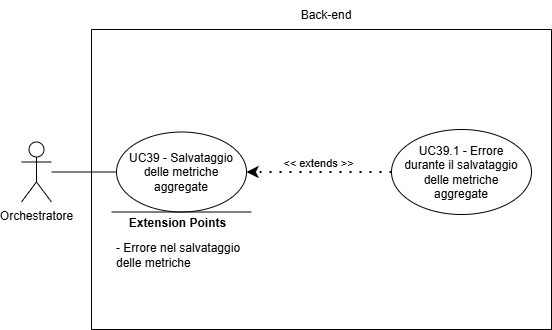

The diagram above was exported from draw.io. Its source (the exported page's mxGraphModel, read from the mxfile embedded in the PNG):
<mxGraphModel dx="809" dy="843" grid="1" gridSize="10" guides="1" tooltips="1" connect="1" arrows="1" fold="1" page="1" pageScale="1" pageWidth="827" pageHeight="1169" math="0" shadow="0">
  <root>
    <mxCell id="0" />
    <mxCell id="1" parent="0" />
    <mxCell id="_rhjOmhj9qkal5ieOYzh-1" value="Orchestratore" style="shape=umlActor;verticalLabelPosition=bottom;verticalAlign=top;html=1;outlineConnect=0;" vertex="1" parent="1">
      <mxGeometry x="160" y="282.5" width="30" height="60" as="geometry" />
    </mxCell>
    <mxCell id="_rhjOmhj9qkal5ieOYzh-4" value="" style="swimlane;startSize=0;" vertex="1" parent="1">
      <mxGeometry x="230" y="170" width="460" height="300" as="geometry">
        <mxRectangle x="310" y="350" width="50" height="40" as="alternateBounds" />
      </mxGeometry>
    </mxCell>
    <mxCell id="_rhjOmhj9qkal5ieOYzh-6" value="" style="ellipse;whiteSpace=wrap;html=1;" vertex="1" parent="_rhjOmhj9qkal5ieOYzh-4">
      <mxGeometry x="25" y="102.5" width="130" height="80" as="geometry" />
    </mxCell>
    <mxCell id="_rhjOmhj9qkal5ieOYzh-7" value="" style="ellipse;whiteSpace=wrap;html=1;" vertex="1" parent="_rhjOmhj9qkal5ieOYzh-4">
      <mxGeometry x="300" y="100" width="140" height="85" as="geometry" />
    </mxCell>
    <mxCell id="_rhjOmhj9qkal5ieOYzh-9" value="" style="endArrow=none;html=1;rounded=0;" edge="1" parent="_rhjOmhj9qkal5ieOYzh-4">
      <mxGeometry width="50" height="50" relative="1" as="geometry">
        <mxPoint x="20" y="182.5" as="sourcePoint" />
        <mxPoint x="160" y="182.5" as="targetPoint" />
        <Array as="points" />
      </mxGeometry>
    </mxCell>
    <mxCell id="_rhjOmhj9qkal5ieOYzh-10" value="&lt;b&gt;&lt;font style=&quot;font-size: 12px;&quot;&gt;Extension Points&lt;/font&gt;&lt;/b&gt;" style="edgeLabel;html=1;align=center;verticalAlign=middle;resizable=0;points=[];" vertex="1" connectable="0" parent="_rhjOmhj9qkal5ieOYzh-9">
      <mxGeometry x="0.6462" relative="1" as="geometry">
        <mxPoint x="-50" y="11" as="offset" />
      </mxGeometry>
    </mxCell>
    <mxCell id="_rhjOmhj9qkal5ieOYzh-11" value="&lt;font style=&quot;font-size: 12px;&quot;&gt;- Errore nel salvataggio delle metriche&lt;/font&gt;" style="text;html=1;align=left;verticalAlign=middle;whiteSpace=wrap;rounded=0;" vertex="1" parent="_rhjOmhj9qkal5ieOYzh-4">
      <mxGeometry x="22.5" y="210.5" width="135" height="30" as="geometry" />
    </mxCell>
    <mxCell id="_rhjOmhj9qkal5ieOYzh-12" value="&lt;div style=&quot;&quot;&gt;&lt;span style=&quot;background-color: transparent; color: light-dark(rgb(0, 0, 0), rgb(255, 255, 255));&quot;&gt;UC39 - Salvataggio delle metriche aggregate&lt;/span&gt;&lt;/div&gt;" style="text;html=1;align=center;verticalAlign=middle;whiteSpace=wrap;rounded=0;" vertex="1" parent="_rhjOmhj9qkal5ieOYzh-4">
      <mxGeometry x="35" y="107.5" width="110" height="70" as="geometry" />
    </mxCell>
    <mxCell id="_rhjOmhj9qkal5ieOYzh-13" value="UC39.1 - Errore durante il salvataggio delle metriche aggregate" style="text;html=1;align=center;verticalAlign=middle;whiteSpace=wrap;rounded=0;" vertex="1" parent="_rhjOmhj9qkal5ieOYzh-4">
      <mxGeometry x="305" y="107.5" width="130" height="70" as="geometry" />
    </mxCell>
    <mxCell id="_rhjOmhj9qkal5ieOYzh-17" value="&amp;lt;&amp;lt; extends &amp;gt;&amp;gt;" style="endArrow=classic;startArrow=none;endFill=1;startFill=0;html=1;verticalAlign=bottom;dashed=1;labelBackgroundColor=none;rounded=0;dashPattern=1 4;curved=0;endSize=6;strokeWidth=2;exitX=0;exitY=0.5;exitDx=0;exitDy=0;entryX=1;entryY=0.5;entryDx=0;entryDy=0;" edge="1" parent="_rhjOmhj9qkal5ieOYzh-4" source="_rhjOmhj9qkal5ieOYzh-7" target="_rhjOmhj9qkal5ieOYzh-6">
      <mxGeometry width="160" relative="1" as="geometry">
        <mxPoint x="-45" y="517.5" as="sourcePoint" />
        <mxPoint x="185" y="517.5" as="targetPoint" />
        <Array as="points" />
      </mxGeometry>
    </mxCell>
    <mxCell id="_rhjOmhj9qkal5ieOYzh-5" value="Back-end" style="text;html=1;align=center;verticalAlign=middle;whiteSpace=wrap;rounded=0;" vertex="1" parent="1">
      <mxGeometry x="435" y="141" width="60" height="30" as="geometry" />
    </mxCell>
    <mxCell id="_rhjOmhj9qkal5ieOYzh-8" value="" style="endArrow=none;html=1;rounded=0;entryX=0;entryY=0.5;entryDx=0;entryDy=0;" edge="1" parent="1" source="_rhjOmhj9qkal5ieOYzh-1" target="_rhjOmhj9qkal5ieOYzh-6">
      <mxGeometry width="50" height="50" relative="1" as="geometry">
        <mxPoint x="390" y="460" as="sourcePoint" />
        <mxPoint x="440" y="410" as="targetPoint" />
      </mxGeometry>
    </mxCell>
  </root>
</mxGraphModel>